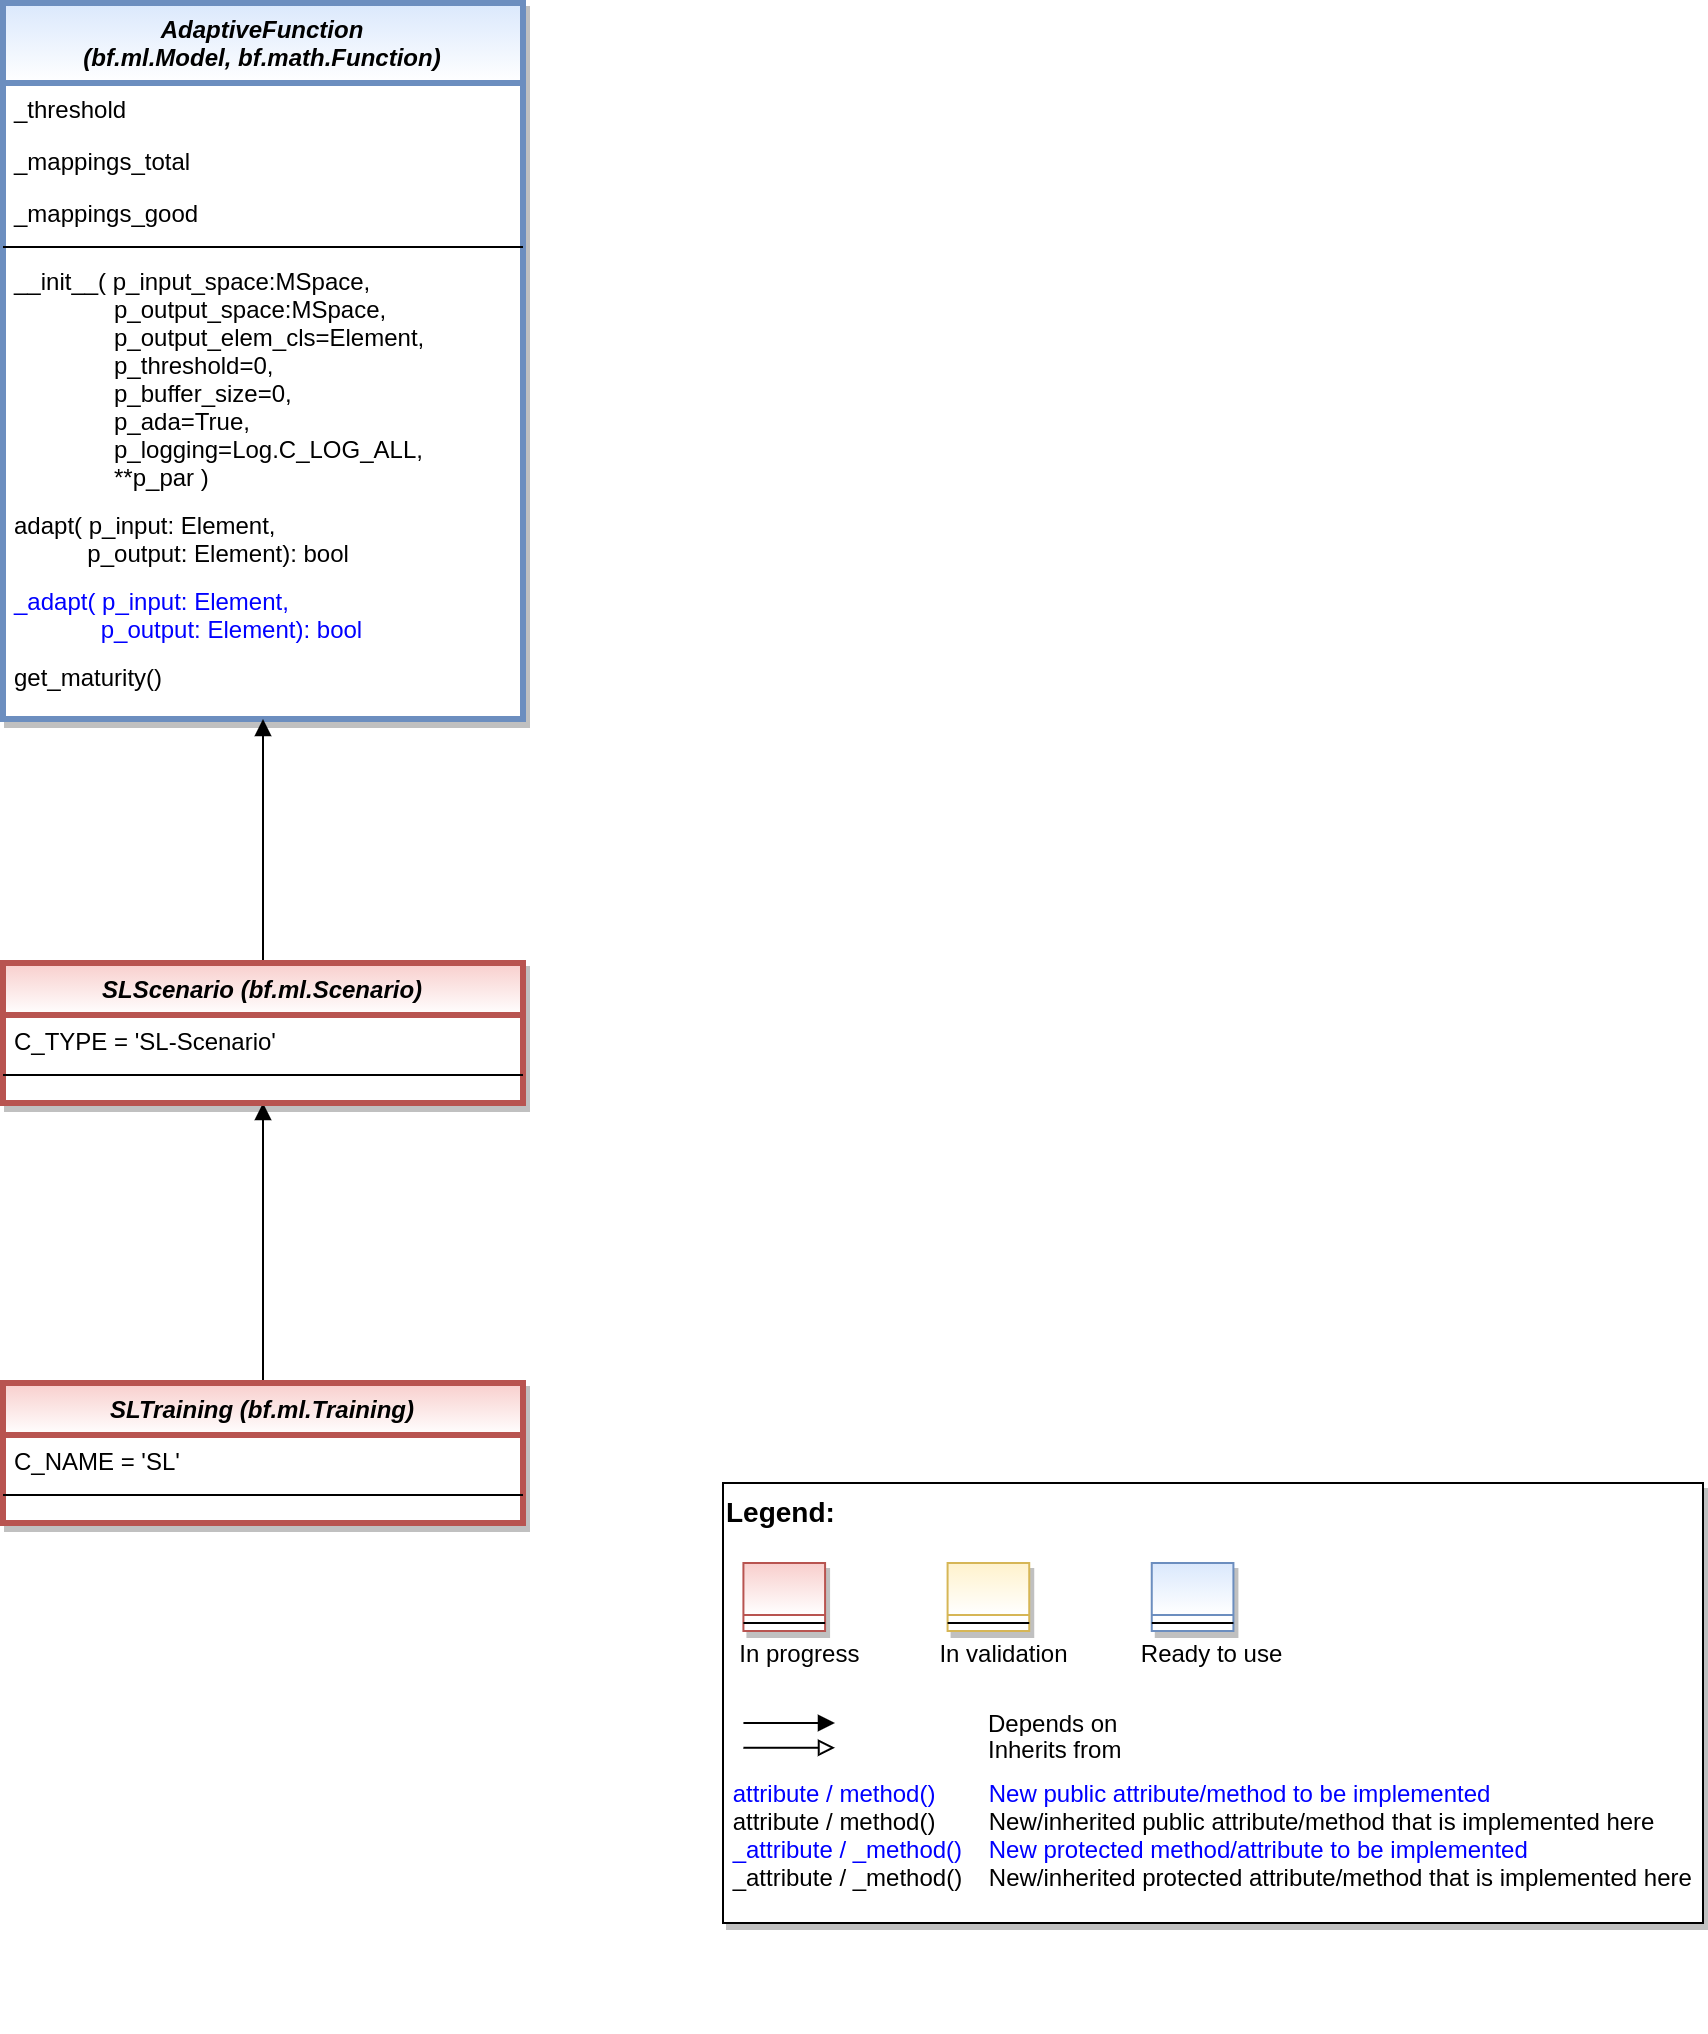

The diagram above was exported from draw.io. Its source (the exported page's mxGraphModel, read from the mxfile embedded in the PNG):
<mxGraphModel dx="2856" dy="1209" grid="1" gridSize="10" guides="1" tooltips="1" connect="1" arrows="1" fold="1" page="1" pageScale="1" pageWidth="2336" pageHeight="1654" math="0" shadow="0">
  <root>
    <mxCell id="WIyWlLk6GJQsqaUBKTNV-0" />
    <mxCell id="WIyWlLk6GJQsqaUBKTNV-1" parent="WIyWlLk6GJQsqaUBKTNV-0" />
    <mxCell id="0LbK011ZeLCFqTk-fnh7-0" value="AdaptiveFunction &#10;(bf.ml.Model, bf.math.Function)" style="swimlane;fontStyle=3;align=center;verticalAlign=top;childLayout=stackLayout;horizontal=1;startSize=40;horizontalStack=0;resizeParent=1;resizeLast=0;collapsible=1;marginBottom=0;rounded=0;shadow=1;strokeWidth=3;fillColor=#dae8fc;strokeColor=#6c8ebf;gradientColor=#ffffff;swimlaneFillColor=#ffffff;" parent="WIyWlLk6GJQsqaUBKTNV-1" vertex="1">
      <mxGeometry x="40" y="40" width="260" height="358" as="geometry">
        <mxRectangle x="230" y="140" width="160" height="26" as="alternateBounds" />
      </mxGeometry>
    </mxCell>
    <mxCell id="IafiVvCKbNKtMreMvURU-7" value="_threshold" style="text;align=left;verticalAlign=top;spacingLeft=4;spacingRight=4;overflow=hidden;rotatable=0;points=[[0,0.5],[1,0.5]];portConstraint=eastwest;" parent="0LbK011ZeLCFqTk-fnh7-0" vertex="1">
      <mxGeometry y="40" width="260" height="26" as="geometry" />
    </mxCell>
    <mxCell id="IafiVvCKbNKtMreMvURU-9" value="_mappings_total" style="text;align=left;verticalAlign=top;spacingLeft=4;spacingRight=4;overflow=hidden;rotatable=0;points=[[0,0.5],[1,0.5]];portConstraint=eastwest;" parent="0LbK011ZeLCFqTk-fnh7-0" vertex="1">
      <mxGeometry y="66" width="260" height="26" as="geometry" />
    </mxCell>
    <mxCell id="IafiVvCKbNKtMreMvURU-10" value="_mappings_good" style="text;align=left;verticalAlign=top;spacingLeft=4;spacingRight=4;overflow=hidden;rotatable=0;points=[[0,0.5],[1,0.5]];portConstraint=eastwest;" parent="0LbK011ZeLCFqTk-fnh7-0" vertex="1">
      <mxGeometry y="92" width="260" height="26" as="geometry" />
    </mxCell>
    <mxCell id="0LbK011ZeLCFqTk-fnh7-1" value="" style="line;html=1;strokeWidth=1;align=left;verticalAlign=middle;spacingTop=-1;spacingLeft=3;spacingRight=3;rotatable=0;labelPosition=right;points=[];portConstraint=eastwest;" parent="0LbK011ZeLCFqTk-fnh7-0" vertex="1">
      <mxGeometry y="118" width="260" height="8" as="geometry" />
    </mxCell>
    <mxCell id="IafiVvCKbNKtMreMvURU-0" value="__init__( p_input_space:MSpace,&#10;               p_output_space:MSpace,&#10;               p_output_elem_cls=Element,&#10;               p_threshold=0,&#10;               p_buffer_size=0,&#10;               p_ada=True, &#10;               p_logging=Log.C_LOG_ALL,&#10;               **p_par )" style="text;align=left;verticalAlign=top;spacingLeft=4;spacingRight=4;overflow=hidden;rotatable=0;points=[[0,0.5],[1,0.5]];portConstraint=eastwest;" parent="0LbK011ZeLCFqTk-fnh7-0" vertex="1">
      <mxGeometry y="126" width="260" height="122" as="geometry" />
    </mxCell>
    <mxCell id="IafiVvCKbNKtMreMvURU-4" value="adapt( p_input: Element,&#10;           p_output: Element): bool" style="text;align=left;verticalAlign=top;spacingLeft=4;spacingRight=4;overflow=hidden;rotatable=0;points=[[0,0.5],[1,0.5]];portConstraint=eastwest;" parent="0LbK011ZeLCFqTk-fnh7-0" vertex="1">
      <mxGeometry y="248" width="260" height="38" as="geometry" />
    </mxCell>
    <mxCell id="IafiVvCKbNKtMreMvURU-6" value="_adapt( p_input: Element,&#10;             p_output: Element): bool" style="text;align=left;verticalAlign=top;spacingLeft=4;spacingRight=4;overflow=hidden;rotatable=0;points=[[0,0.5],[1,0.5]];portConstraint=eastwest;fontColor=#0000FF;" parent="0LbK011ZeLCFqTk-fnh7-0" vertex="1">
      <mxGeometry y="286" width="260" height="38" as="geometry" />
    </mxCell>
    <mxCell id="IafiVvCKbNKtMreMvURU-3" value="get_maturity()" style="text;align=left;verticalAlign=top;spacingLeft=4;spacingRight=4;overflow=hidden;rotatable=0;points=[[0,0.5],[1,0.5]];portConstraint=eastwest;" parent="0LbK011ZeLCFqTk-fnh7-0" vertex="1">
      <mxGeometry y="324" width="260" height="24" as="geometry" />
    </mxCell>
    <mxCell id="V_DUw-dzG3-qaOJ68xBI-10" style="edgeStyle=orthogonalEdgeStyle;rounded=0;orthogonalLoop=1;jettySize=auto;html=1;endArrow=block;endFill=1;" edge="1" parent="WIyWlLk6GJQsqaUBKTNV-1" source="UP2SmdmnmiDTw7j5yn1o-0" target="V_DUw-dzG3-qaOJ68xBI-0">
      <mxGeometry relative="1" as="geometry" />
    </mxCell>
    <mxCell id="UP2SmdmnmiDTw7j5yn1o-0" value="SLTraining (bf.ml.Training)" style="swimlane;fontStyle=3;align=center;verticalAlign=top;childLayout=stackLayout;horizontal=1;startSize=26;horizontalStack=0;resizeParent=1;resizeLast=0;collapsible=1;marginBottom=0;rounded=0;shadow=1;strokeWidth=3;fillColor=#f8cecc;strokeColor=#b85450;swimlaneFillColor=#ffffff;gradientColor=#ffffff;" parent="WIyWlLk6GJQsqaUBKTNV-1" vertex="1">
      <mxGeometry x="40" y="730" width="260" height="70" as="geometry">
        <mxRectangle x="230" y="140" width="160" height="26" as="alternateBounds" />
      </mxGeometry>
    </mxCell>
    <mxCell id="UP2SmdmnmiDTw7j5yn1o-2" value="C_NAME = 'SL'" style="text;align=left;verticalAlign=top;spacingLeft=4;spacingRight=4;overflow=hidden;rotatable=0;points=[[0,0.5],[1,0.5]];portConstraint=eastwest;" parent="UP2SmdmnmiDTw7j5yn1o-0" vertex="1">
      <mxGeometry y="26" width="260" height="26" as="geometry" />
    </mxCell>
    <mxCell id="UP2SmdmnmiDTw7j5yn1o-3" value="" style="line;html=1;strokeWidth=1;align=left;verticalAlign=middle;spacingTop=-1;spacingLeft=3;spacingRight=3;rotatable=0;labelPosition=right;points=[];portConstraint=eastwest;" parent="UP2SmdmnmiDTw7j5yn1o-0" vertex="1">
      <mxGeometry y="52" width="260" height="8" as="geometry" />
    </mxCell>
    <mxCell id="PYtmdeU6_NjjEdoNpoMM-2" value="" style="group" parent="WIyWlLk6GJQsqaUBKTNV-1" vertex="1" connectable="0">
      <mxGeometry x="400" y="780" width="490" height="220" as="geometry" />
    </mxCell>
    <mxCell id="PYtmdeU6_NjjEdoNpoMM-3" value="&lt;font color=&quot;#000000&quot; size=&quot;1&quot;&gt;&lt;b style=&quot;font-size: 14px&quot;&gt;Legend:&lt;br&gt;&lt;/b&gt;&lt;/font&gt;&lt;br&gt;&lt;br&gt;&lt;br&gt;&lt;font color=&quot;#0000ff&quot; style=&quot;font-size: 6px&quot;&gt;&lt;br&gt;&lt;/font&gt;&lt;span style=&quot;color: rgb(0 , 0 , 0)&quot;&gt;&lt;font style=&quot;font-size: 4px&quot;&gt;&amp;nbsp; &amp;nbsp;&lt;/font&gt;&amp;nbsp;In progress&amp;nbsp; &amp;nbsp; &amp;nbsp; &amp;nbsp; &amp;nbsp; &amp;nbsp; In validation&amp;nbsp; &amp;nbsp; &amp;nbsp; &amp;nbsp; &amp;nbsp; &amp;nbsp;Ready to use&lt;/span&gt;&lt;font color=&quot;#000000&quot;&gt;&amp;nbsp;&lt;br&gt;&lt;/font&gt;&lt;font color=&quot;#0000ff&quot;&gt;&lt;br&gt;&lt;br&gt;&lt;br&gt;&lt;br&gt;&amp;nbsp;attribute / method()&amp;nbsp; &amp;nbsp; &amp;nbsp; &amp;nbsp; New public attribute/method to be implemented&lt;/font&gt;&lt;br&gt;&lt;font color=&quot;#000000&quot;&gt;&amp;nbsp;&lt;/font&gt;&lt;font color=&quot;#000000&quot;&gt;attribute / method()&lt;span&gt;&#09;&lt;/span&gt;&amp;nbsp; &amp;nbsp; &amp;nbsp; &amp;nbsp;New/inherited public attribute/method that is implemented here&lt;br&gt;&lt;/font&gt;&lt;font color=&quot;#0000ff&quot;&gt;&amp;nbsp;_attribute /&amp;nbsp;&lt;/font&gt;&lt;font color=&quot;#0000ff&quot;&gt;_method()&amp;nbsp; &amp;nbsp; New protected method/attribute to be implemented&lt;/font&gt;&lt;br&gt;&lt;font color=&quot;#000000&quot;&gt;&amp;nbsp;_attribute / _method()&amp;nbsp; &amp;nbsp; New/inherited protected attribute/method that is implemented here&lt;br&gt;&lt;/font&gt;&lt;font color=&quot;#000000&quot;&gt;&lt;br&gt;&lt;br&gt;&lt;br&gt;&lt;br&gt;&lt;br&gt;&lt;/font&gt;" style="text;html=1;align=left;verticalAlign=top;whiteSpace=wrap;rounded=0;fontColor=#006600;strokeColor=#000000;shadow=1;fillColor=#ffffff;" parent="PYtmdeU6_NjjEdoNpoMM-2" vertex="1">
      <mxGeometry width="489.99999999999994" height="220" as="geometry" />
    </mxCell>
    <mxCell id="PYtmdeU6_NjjEdoNpoMM-4" value="Depends on" style="endArrow=block;html=1;labelPosition=right;verticalLabelPosition=middle;align=left;verticalAlign=middle;endFill=1;fontSize=12;" parent="PYtmdeU6_NjjEdoNpoMM-2" edge="1">
      <mxGeometry x="-1623.1249999999998" y="-2180" width="51.041666666666664" height="50" as="geometry">
        <mxPoint x="10.20802398989899" y="120.00301587301601" as="sourcePoint" />
        <mxPoint x="55.990852272727174" y="120.00301587301601" as="targetPoint" />
        <mxPoint x="98" as="offset" />
        <Array as="points">
          <mxPoint x="30.624999999999996" y="120" />
        </Array>
      </mxGeometry>
    </mxCell>
    <mxCell id="PYtmdeU6_NjjEdoNpoMM-5" value="Inherits from" style="endArrow=block;html=1;labelPosition=right;verticalLabelPosition=middle;align=left;verticalAlign=middle;endFill=0;fontSize=12;" parent="PYtmdeU6_NjjEdoNpoMM-2" edge="1">
      <mxGeometry x="-1623.1249999999998" y="-2180" width="51.041666666666664" height="50" as="geometry">
        <mxPoint x="10.20802398989899" y="132.3846031746034" as="sourcePoint" />
        <mxPoint x="55.990852272727174" y="132.3846031746034" as="targetPoint" />
        <mxPoint x="98" y="1" as="offset" />
      </mxGeometry>
    </mxCell>
    <mxCell id="PYtmdeU6_NjjEdoNpoMM-6" value="" style="swimlane;fontStyle=3;align=center;verticalAlign=top;childLayout=stackLayout;horizontal=1;startSize=26;horizontalStack=0;resizeParent=1;resizeLast=0;collapsible=1;marginBottom=0;rounded=0;shadow=1;strokeWidth=1;fillColor=#f8cecc;strokeColor=#b85450;gradientColor=#ffffff;swimlaneFillColor=#ffffff;" parent="PYtmdeU6_NjjEdoNpoMM-2" vertex="1">
      <mxGeometry x="10.208333333333332" y="40" width="40.83333333333333" height="34" as="geometry">
        <mxRectangle x="230" y="140" width="160" height="26" as="alternateBounds" />
      </mxGeometry>
    </mxCell>
    <mxCell id="PYtmdeU6_NjjEdoNpoMM-7" value="" style="line;html=1;strokeWidth=1;align=left;verticalAlign=middle;spacingTop=-1;spacingLeft=3;spacingRight=3;rotatable=0;labelPosition=right;points=[];portConstraint=eastwest;" parent="PYtmdeU6_NjjEdoNpoMM-6" vertex="1">
      <mxGeometry y="26" width="40.83333333333333" height="8" as="geometry" />
    </mxCell>
    <mxCell id="PYtmdeU6_NjjEdoNpoMM-8" value="" style="swimlane;fontStyle=3;align=center;verticalAlign=top;childLayout=stackLayout;horizontal=1;startSize=26;horizontalStack=0;resizeParent=1;resizeLast=0;collapsible=1;marginBottom=0;rounded=0;shadow=1;strokeWidth=1;fillColor=#fff2cc;strokeColor=#d6b656;gradientColor=#ffffff;swimlaneFillColor=#ffffff;" parent="PYtmdeU6_NjjEdoNpoMM-2" vertex="1">
      <mxGeometry x="112.29166666666666" y="40" width="40.83333333333333" height="34" as="geometry">
        <mxRectangle x="230" y="140" width="160" height="26" as="alternateBounds" />
      </mxGeometry>
    </mxCell>
    <mxCell id="PYtmdeU6_NjjEdoNpoMM-9" value="" style="line;html=1;strokeWidth=1;align=left;verticalAlign=middle;spacingTop=-1;spacingLeft=3;spacingRight=3;rotatable=0;labelPosition=right;points=[];portConstraint=eastwest;" parent="PYtmdeU6_NjjEdoNpoMM-8" vertex="1">
      <mxGeometry y="26" width="40.83333333333333" height="8" as="geometry" />
    </mxCell>
    <mxCell id="PYtmdeU6_NjjEdoNpoMM-10" value="" style="swimlane;fontStyle=3;align=center;verticalAlign=top;childLayout=stackLayout;horizontal=1;startSize=26;horizontalStack=0;resizeParent=1;resizeLast=0;collapsible=1;marginBottom=0;rounded=0;shadow=1;strokeWidth=1;fillColor=#dae8fc;strokeColor=#6c8ebf;gradientColor=#ffffff;swimlaneFillColor=#ffffff;" parent="PYtmdeU6_NjjEdoNpoMM-2" vertex="1">
      <mxGeometry x="214.37499999999997" y="40" width="40.83333333333333" height="34" as="geometry">
        <mxRectangle x="230" y="140" width="160" height="26" as="alternateBounds" />
      </mxGeometry>
    </mxCell>
    <mxCell id="PYtmdeU6_NjjEdoNpoMM-11" value="" style="line;html=1;strokeWidth=1;align=left;verticalAlign=middle;spacingTop=-1;spacingLeft=3;spacingRight=3;rotatable=0;labelPosition=right;points=[];portConstraint=eastwest;" parent="PYtmdeU6_NjjEdoNpoMM-10" vertex="1">
      <mxGeometry y="26" width="40.83333333333333" height="8" as="geometry" />
    </mxCell>
    <mxCell id="V_DUw-dzG3-qaOJ68xBI-4" style="edgeStyle=orthogonalEdgeStyle;rounded=0;orthogonalLoop=1;jettySize=auto;html=1;endArrow=block;endFill=1;" edge="1" parent="WIyWlLk6GJQsqaUBKTNV-1" source="V_DUw-dzG3-qaOJ68xBI-0" target="0LbK011ZeLCFqTk-fnh7-0">
      <mxGeometry relative="1" as="geometry" />
    </mxCell>
    <mxCell id="V_DUw-dzG3-qaOJ68xBI-0" value="SLScenario (bf.ml.Scenario)" style="swimlane;fontStyle=3;align=center;verticalAlign=top;childLayout=stackLayout;horizontal=1;startSize=26;horizontalStack=0;resizeParent=1;resizeLast=0;collapsible=1;marginBottom=0;rounded=0;shadow=1;strokeWidth=3;fillColor=#f8cecc;strokeColor=#b85450;swimlaneFillColor=#ffffff;gradientColor=#ffffff;" vertex="1" parent="WIyWlLk6GJQsqaUBKTNV-1">
      <mxGeometry x="40" y="520" width="260" height="70" as="geometry">
        <mxRectangle x="230" y="140" width="160" height="26" as="alternateBounds" />
      </mxGeometry>
    </mxCell>
    <mxCell id="V_DUw-dzG3-qaOJ68xBI-1" value="C_TYPE = 'SL-Scenario'" style="text;align=left;verticalAlign=top;spacingLeft=4;spacingRight=4;overflow=hidden;rotatable=0;points=[[0,0.5],[1,0.5]];portConstraint=eastwest;" vertex="1" parent="V_DUw-dzG3-qaOJ68xBI-0">
      <mxGeometry y="26" width="260" height="26" as="geometry" />
    </mxCell>
    <mxCell id="V_DUw-dzG3-qaOJ68xBI-3" value="" style="line;html=1;strokeWidth=1;align=left;verticalAlign=middle;spacingTop=-1;spacingLeft=3;spacingRight=3;rotatable=0;labelPosition=right;points=[];portConstraint=eastwest;" vertex="1" parent="V_DUw-dzG3-qaOJ68xBI-0">
      <mxGeometry y="52" width="260" height="8" as="geometry" />
    </mxCell>
  </root>
</mxGraphModel>